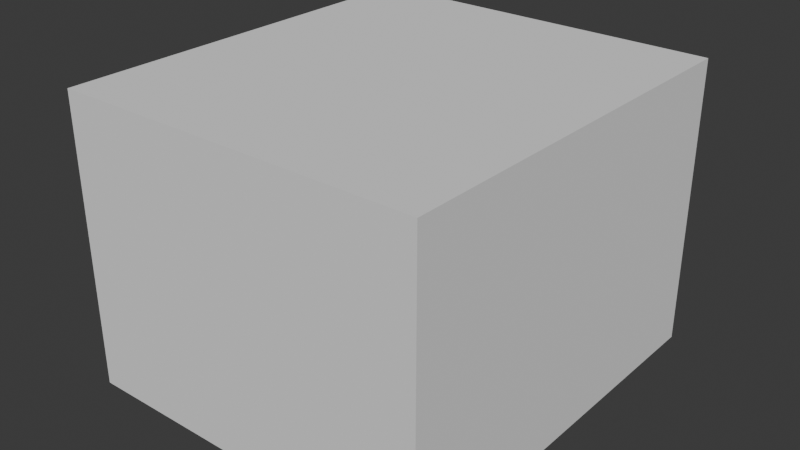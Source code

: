 # Source: room.blend  (saved by Blender 4.0.36; exported with 4.5.12 LTS)
import bpy
from mathutils import Matrix  # noqa: F401  (used for matrix-valued properties, if any)

bpy.ops.wm.read_factory_settings(use_empty=True)
scene = bpy.context.scene
scene.name = 'Scene'

# ---- collections
col_collection = bpy.data.collections.new('Collection'); scene.collection.children.link(col_collection)

# ---- world
world_world = bpy.data.worlds.new('World'); scene.world = world_world
world_world.use_nodes = True; world_world.node_tree.nodes.clear()
_N = world_world.node_tree.nodes; _L = world_world.node_tree.links
n0 = _N.new('ShaderNodeOutputWorld'); n0.name = 'World Output'; n0.location = (300, 300)
n1 = _N.new('ShaderNodeBackground'); n1.name = 'Background'; n1.location = (10, 300)
n1.inputs[0].default_value = (0.05088, 0.05088, 0.05088, 1.0)
_L.new(n1.outputs[0], n0.inputs[0])
n0.is_active_output = True
world_world.color = (0.05088, 0.05088, 0.05088)
world_world.use_sun_shadow = False
world_world.sun_shadow_jitter_overblur = 0.0

# ---- meshes
me_cube_001 = bpy.data.meshes.new('Cube.001')
me_cube_001.from_pydata([(-16.06, -17.99, 0.4489), (-16.06, -17.99, 26.13), (-16.06, 17.99, 0.4489), (-16.06, 17.99, 26.13), (16.33, -17.92, 0.4978), (16.33, -17.92, 26.09), (16.33, 17.92, 0.4978), (16.33, 17.92, 26.09), (-16.06, -17.62, 0.7157), (-16.06, -17.62, 25.87), (-16.06, 17.62, 0.7157), (-16.06, 17.62, 25.87), (16.06, -17.62, 0.7157), (16.06, -17.62, 25.87), (16.06, 17.62, 0.7157), (16.06, 17.62, 25.87)], [], [(0, 10, 2), (3, 9, 1), (0, 4, 5, 1), (13, 12, 8, 9), (4, 0, 2, 6), (5, 7, 3, 1), (11, 3, 2, 10), (15, 14, 12, 13), (6, 2, 3, 7), (11, 15, 13, 9), (11, 10, 14, 15), (14, 10, 8, 12), (0, 8, 10), (3, 11, 9), (8, 0, 1, 9), (4, 6, 7, 5)])
_uv = me_cube_001.uv_layers.new(name='UVMap')
_uv.uv.foreach_set('vector', [0.7493, 0.01868, 0.7518, 0.3486, 0.7493, 0.352, 0.9873, 0.352, 0.9848, 0.02214, 0.9873, 0.01868, 0.3297, 0.6999, 0.08377, 0.6992, 0.08406, 0.5049, 0.33, 0.5049, 0.6701, 0.5019, 0.6701, 0.6899, 0.43, 0.6899, 0.43, 0.5019, 0.08377, 0.6992, 0.3297, 0.6999, 0.3283, 0.9731, 0.08237, 0.9713, 0.08406, 0.5049, 0.08348, 0.2328, 0.3294, 0.2318, 0.33, 0.5049, 0.9848, 0.3486, 0.9873, 0.352, 0.7493, 0.352, 0.7518, 0.3486, 0.7642, 0.3837, 0.9681, 0.3837, 0.9681, 0.6693, 0.7642, 0.6693, 0.08237, 0.03853, 0.3283, 0.03675, 0.3294, 0.2318, 0.08348, 0.2328, 0.43, 0.2386, 0.6701, 0.2386, 0.6701, 0.5019, 0.43, 0.5019, 0.43, 0.2386, 0.43, 0.05061, 0.6701, 0.05061, 0.6701, 0.2386, 0.6701, 0.9532, 0.43, 0.9532, 0.43, 0.6899, 0.6701, 0.6899, 0.7493, 0.01868, 0.7518, 0.02214, 0.7518, 0.3486, 0.9873, 0.352, 0.9848, 0.3486, 0.9848, 0.02214, 0.7518, 0.02214, 0.7493, 0.01868, 0.9873, 0.01868, 0.9848, 0.02214, 0.7642, 0.3341, 0.7642, 0.04362, 0.9716, 0.04362, 0.9716, 0.3341])
me_cube_001.update()

# ---- objects
ob_room = bpy.data.objects.new('room', me_cube_001)

# ---- transforms, parenting, visibility, modifiers, constraints
ob_room.location = (0.0, 0.0, 0.0)

# ---- collection membership
col_collection.objects.link(ob_room)

# ---- scene / render settings (as saved in the file)
scene.frame_start = 1; scene.frame_end = 250; scene.frame_set(1)
scene.render.engine = 'BLENDER_EEVEE_NEXT'
scene.cycles.sampling_pattern = 'TABULATED_SOBOL'
bpy.context.view_layer.update()

# ---- added for rendering (the .blend has no active camera and no usable light): camera, sun
cam_auto = bpy.data.cameras.new('AutoCamera')
cam_auto.lens = 50.0
cam_auto.sensor_width = 36.0
cam_auto.clip_end = 1000.0
ob_auto_camera = bpy.data.objects.new('AutoCamera', cam_auto)
scene.collection.objects.link(ob_auto_camera)
ob_auto_camera.location = (50.8434, -60.8452, 53.855)
ob_auto_camera.rotation_euler = (1.09748, -7.21219e-08, 0.694738)
scene.camera = ob_auto_camera
light_auto_sun = bpy.data.lights.new('AutoSun', 'SUN')
light_auto_sun.energy = 3.0
light_auto_sun.angle = 0.0523599
ob_auto_sun = bpy.data.objects.new('AutoSun', light_auto_sun)
scene.collection.objects.link(ob_auto_sun)
ob_auto_sun.rotation_euler = (0.872665, 0.174533, 0.523599)
bpy.context.view_layer.update()
